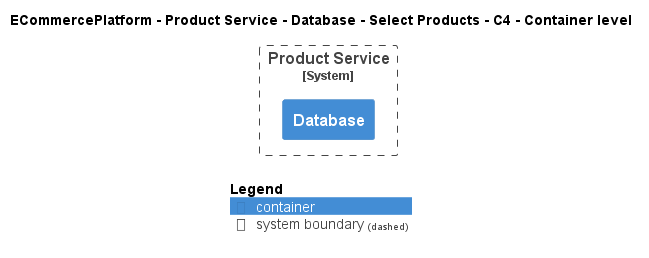

The diagram above was rendered by PlantUML. Its source (embedded in the PNG):
@startuml
!include ..\..\..\..\..\..\..\.c4s\C4_Container.puml

AddElementTag("c4interflow:lifecycle:new", $bgColor=green, $fontColor=#ffffff, $borderColor=green, $shadowing="False")
AddElementTag("c4interflow:lifecycle:changed", $bgColor=orange, $fontColor=#ffffff, $borderColor=orange, $shadowing="False")
AddElementTag("c4interflow:lifecycle:removed", $bgColor=red, $fontColor=#ffffff, $borderColor=red, $shadowing="False")

AddRelTag("c4interflow:lifecycle:new", $textColor=green, $lineColor=green)
AddRelTag("c4interflow:lifecycle:changed", $textColor=orange, $lineColor=orange)
AddRelTag("c4interflow:lifecycle:removed", $textColor=red, $lineColor=red)

SHOW_PERSON_PORTRAIT()
LAYOUT_TOP_DOWN()

skinparam linetype polyline

title ECommercePlatform - Product Service - Database - Select Products - C4 - Container level


System_Boundary(ECommercePlatform.SoftwareSystems.ProductService, "Product Service") {
    Container(ECommercePlatform.SoftwareSystems.ProductService.Containers.Database, "Database", "", "")
}



SHOW_LEGEND()
@enduml